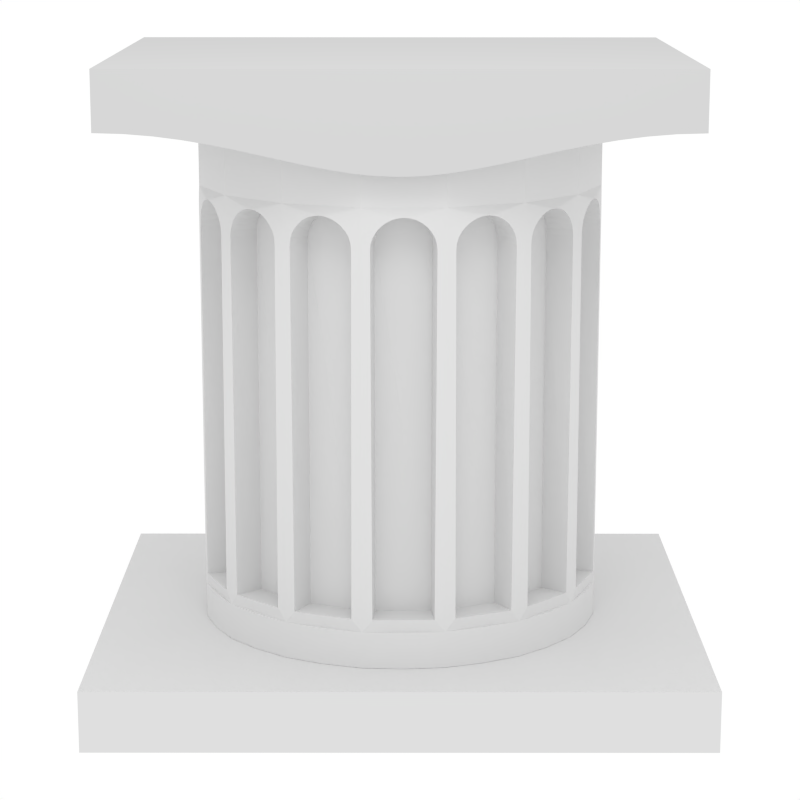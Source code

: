 # Source: column.blend  (saved by Blender 2.76.0; exported with 4.5.12 LTS)
import bpy
from mathutils import Matrix  # noqa: F401  (used for matrix-valued properties, if any)

bpy.ops.wm.read_factory_settings(use_empty=True)
scene = bpy.context.scene
scene.name = 'Scene'

# ---- collections
col_collection_1 = bpy.data.collections.new('Collection 1'); scene.collection.children.link(col_collection_1)

# ---- materials (node trees are filled in below, after node groups)
mat_marble_001 = bpy.data.materials.new('Marble.001')
mat_marble_001.alpha_threshold = 0.0
mat_marble_001.use_transparent_shadow = False
mat_marble_001.diffuse_color = (0.6152, 0.6152, 0.6152, 1.0)
mat_marble_001.roughness = 0.5
mat_marble_001.specular_intensity = 0.0
mat_marble_002 = bpy.data.materials.new('Marble.002')
mat_marble_002.alpha_threshold = 0.0
mat_marble_002.use_transparent_shadow = False
mat_marble_002.diffuse_color = (0.7106, 0.7106, 0.7106, 1.0)
mat_marble_002.roughness = 0.5
mat_marble_002.specular_intensity = 0.0
mat_marble = bpy.data.materials.new('Marble')
mat_marble.alpha_threshold = 0.0
mat_marble.use_transparent_shadow = False
mat_marble.diffuse_color = (0.7106, 0.7106, 0.7106, 1.0)
mat_marble.roughness = 0.5
mat_marble.specular_intensity = 0.0

# ---- material node trees

# ---- world
world_world = bpy.data.worlds.new('World'); scene.world = world_world
world_world.color = (1.0, 1.0, 1.0)
world_world.use_sun_shadow = False
world_world.sun_shadow_jitter_overblur = 0.0
world_world.cycles.sampling_method = 'MANUAL'
world_world.cycles.sample_map_resolution = 256
world_world.light_settings.ao_factor = 0.05357

# ---- cameras
cam_camera = bpy.data.cameras.new('Camera')
cam_camera.clip_end = 100.0
cam_camera.lens = 90.0
cam_camera.sensor_width = 32.0
cam_camera.sensor_height = 18.0
cam_camera.ortho_scale = 4.014
cam_camera.dof.focus_distance = 0.0
cam_camera.dof.aperture_fstop = 128.0

# ---- lights
light_lamp = bpy.data.lights.new('Lamp', 'SPOT')
light_lamp.transmission_factor = 0.0
light_lamp.cutoff_distance = 30.0
light_lamp.energy = 731.0
light_lamp.shadow_buffer_clip_start = 1.001
light_lamp.shadow_soft_size = 2.381
light_lamp.shadow_maximum_resolution = 0.006
light_lamp.use_absolute_resolution = True
light_lamp.spot_blend = 0.6321
light_lamp.spot_size = 1.321
light_lamp.cycles.use_multiple_importance_sampling = False

# ---- meshes
me_mesh = bpy.data.meshes.new('Mesh')
me_mesh.from_pydata([(0.0, 0.0, 0.0), (0.05343, 0.0, 0.001602), (0.106, 0.0, 0.006033), (0.1583, 0.0, 0.01273), (0.2106, 0.0, 0.02111), (0.2635, 0.0, 0.03063), (0.3175, 0.0, 0.04072), (0.373, 0.0, 0.05081), (0.4305, 0.0, 0.06033), (0.4905, 0.0, 0.06872), (0.5534, 0.0, 0.07541), (0.6198, 0.0, 0.07984), (0.69, 0.0, 0.08144), (0.69, -0.3333, 0.2), (0.0, -0.3333, 0.2), (0.69, -0.3333, 0.08144), (0.6198, -0.3333, 0.07984), (0.5534, -0.3333, 0.07541), (0.4905, -0.3333, 0.06872), (0.4305, -0.3333, 0.06033), (0.373, -0.3333, 0.05081), (0.3175, -0.3333, 0.04072), (0.2635, -0.3333, 0.03063), (0.2106, -0.3333, 0.02111), (0.1583, -0.3333, 0.01273), (0.106, -0.3333, 0.006033), (0.05343, -0.3333, 0.001602), (0.0, -0.3333, 0.0), (0.0, 0.0, 0.2), (0.69, 0.0, 0.2)], [], [(3, 24, 25, 2), (11, 16, 17, 10), (2, 25, 26, 1), (5, 22, 23, 4), (10, 17, 18, 9), (9, 18, 19, 8), (28, 14, 13, 29), (0, 28, 29, 12, 11, 10, 9, 8, 7, 6, 5, 4, 3, 2, 1), (6, 21, 22, 5), (0, 27, 14, 28), (7, 20, 21, 6), (27, 26, 25, 24, 23, 22, 21, 20, 19, 18, 17, 16, 15, 13, 14), (4, 23, 24, 3), (29, 13, 15, 12), (12, 15, 16, 11), (8, 19, 20, 7), (1, 26, 27, 0)])
me_mesh.materials.append(mat_marble_001)
me_mesh.use_remesh_preserve_volume = False
me_mesh.use_remesh_preserve_attributes = False
me_mesh.use_mirror_vertex_groups = False
me_mesh.update()
me_cube = bpy.data.meshes.new('Cube')
me_cube.from_pydata([(-1.0, -1.0, -1.0), (-1.0, -1.0, 1.0), (-1.0, 1.0, -1.0), (-1.0, 1.0, 1.0), (1.0, -1.0, -1.0), (1.0, -1.0, 1.0), (1.0, 1.0, -1.0), (1.0, 1.0, 1.0)], [], [(1, 3, 2, 0), (3, 7, 6, 2), (7, 5, 4, 6), (5, 1, 0, 4), (0, 2, 6, 4), (5, 7, 3, 1)])
me_cube.materials.append(mat_marble_002)
me_cube.use_remesh_preserve_volume = False
me_cube.use_remesh_preserve_attributes = False
me_cube.use_mirror_vertex_groups = False
me_cube.update()
me_plane_000 = bpy.data.meshes.new('Plane.000')
me_plane_000.from_pydata([(-0.9251, -1.394, 2.652), (-1.394, -0.9251, 2.652), (-0.9251, -1.394, -0.7483), (-1.394, -0.9251, -0.7483), (-0.9929, -1.345, -0.6435), (-1.345, -0.9929, -0.6435), (-1.351, -0.9843, 2.327), (-1.348, -0.9883, 2.375), (-1.339, -1.0, 2.422), (-1.324, -1.02, 2.464), (-1.304, -1.045, 2.501), (-1.279, -1.075, 2.533), (-1.25, -1.109, 2.557), (-1.217, -1.145, 2.572), (-1.182, -1.182, 2.577), (-1.145, -1.217, 2.572), (-1.109, -1.25, 2.557), (-1.075, -1.279, 2.533), (-1.045, -1.304, 2.501), (-1.02, -1.324, 2.464), (-1.0, -1.339, 2.422), (-0.9883, -1.348, 2.375), (-0.9843, -1.351, 2.327), (-0.9929, -1.345, -0.6435), (-1.345, -0.9929, -0.6435), (-1.351, -0.9843, 2.327), (-1.348, -0.9883, 2.375), (-1.339, -1.0, 2.422), (-1.324, -1.02, 2.464), (-1.304, -1.045, 2.501), (-1.279, -1.075, 2.533), (-1.25, -1.109, 2.557), (-1.217, -1.145, 2.572), (-1.182, -1.182, 2.577), (-1.145, -1.217, 2.572), (-1.109, -1.25, 2.557), (-1.075, -1.279, 2.533), (-1.045, -1.304, 2.501), (-1.02, -1.324, 2.464), (-1.0, -1.339, 2.422), (-0.9883, -1.348, 2.375), (-0.9843, -1.351, 2.327), (-0.8383, -1.151, -0.6447), (-1.151, -0.8383, -0.6447), (-1.151, -0.8351, 2.327), (-1.148, -0.8385, 2.375), (-1.14, -0.8486, 2.422), (-1.128, -0.8649, 2.466), (-1.11, -0.8867, 2.503), (-1.088, -0.9128, 2.535), (-1.063, -0.9422, 2.558), (-1.035, -0.9735, 2.572), (-1.005, -1.005, 2.577), (-0.9735, -1.035, 2.572), (-0.9422, -1.063, 2.558), (-0.9128, -1.088, 2.535), (-0.8867, -1.11, 2.503), (-0.8649, -1.128, 2.466), (-0.8486, -1.14, 2.422), (-0.8385, -1.148, 2.375), (-0.8351, -1.151, 2.327), (-0.9251, -1.394, -1.048), (-1.394, -0.9251, -1.048), (-1.394, -0.9251, 3.452), (-1.651, -0.3111, 2.652), (-1.651, -0.3111, -0.7483), (-1.439, -0.8547, -0.6435), (-1.634, -0.3942, -0.6435), (-1.636, -0.3836, 2.327), (-1.635, -0.3885, 2.375), (-1.632, -0.4032, 2.422), (-1.626, -0.4274, 2.464), (-1.617, -0.4591, 2.501), (-1.606, -0.4969, 2.533), (-1.591, -0.5397, 2.557), (-1.574, -0.5857, 2.572), (-1.555, -0.633, 2.577), (-1.534, -0.6795, 2.572), (-1.512, -0.7235, 2.557), (-1.491, -0.7631, 2.533), (-1.472, -0.7974, 2.501), (-1.456, -0.8257, 2.464), (-1.444, -0.8468, 2.422), (-1.436, -0.8596, 2.375), (-1.433, -0.8639, 2.327), (-1.439, -0.8547, -0.6435), (-1.634, -0.3942, -0.6435), (-1.636, -0.3836, 2.327), (-1.635, -0.3885, 2.375), (-1.632, -0.4032, 2.422), (-1.626, -0.4274, 2.464), (-1.617, -0.4591, 2.501), (-1.606, -0.4969, 2.533), (-1.591, -0.5397, 2.557), (-1.574, -0.5857, 2.572), (-1.555, -0.633, 2.577), (-1.534, -0.6795, 2.572), (-1.512, -0.7235, 2.557), (-1.491, -0.7631, 2.533), (-1.472, -0.7974, 2.501), (-1.456, -0.8257, 2.464), (-1.444, -0.8468, 2.422), (-1.436, -0.8596, 2.375), (-1.433, -0.8639, 2.327), (-1.225, -0.7308, -0.6447), (-1.395, -0.3305, -0.6447), (-1.393, -0.3279, 2.327), (-1.392, -0.3319, 2.375), (-1.389, -0.3439, 2.422), (-1.384, -0.3632, 2.466), (-1.377, -0.3891, 2.503), (-1.368, -0.4206, 2.535), (-1.356, -0.4563, 2.558), (-1.341, -0.4948, 2.572), (-1.325, -0.5345, 2.577), (-1.307, -0.5738, 2.572), (-1.289, -0.6112, 2.558), (-1.271, -0.6453, 2.535), (-1.255, -0.6749, 2.503), (-1.241, -0.699, 2.466), (-1.23, -0.7168, 2.422), (-1.224, -0.7277, 2.375), (-1.221, -0.7313, 2.327), (-1.651, -0.3111, -1.048), (-1.651, -0.3111, 3.452), (-1.643, 0.3525, 2.652), (-1.643, 0.3525, -0.7483), (-1.662, -0.2272, -0.6435), (-1.657, 0.2689, -0.6435), (-1.656, 0.2797, 2.327), (-1.657, 0.2747, 2.375), (-1.659, 0.2597, 2.422), (-1.662, 0.2351, 2.464), (-1.665, 0.2024, 2.501), (-1.668, 0.1632, 2.533), (-1.67, 0.1187, 2.557), (-1.672, 0.07039, 2.572), (-1.673, 0.02041, 2.577), (-1.672, -0.02948, 2.572), (-1.672, -0.07753, 2.557), (-1.67, -0.1218, 2.533), (-1.668, -0.1608, 2.501), (-1.666, -0.1934, 2.464), (-1.663, -0.218, 2.422), (-1.662, -0.233, 2.375), (-1.661, -0.238, 2.327), (-1.662, -0.2272, -0.6435), (-1.657, 0.2689, -0.6435), (-1.656, 0.2797, 2.327), (-1.657, 0.2747, 2.375), (-1.659, 0.2597, 2.422), (-1.662, 0.2351, 2.464), (-1.665, 0.2024, 2.501), (-1.668, 0.1632, 2.533), (-1.67, 0.1187, 2.557), (-1.672, 0.07039, 2.572), (-1.673, 0.02041, 2.577), (-1.672, -0.02948, 2.572), (-1.672, -0.07753, 2.557), (-1.67, -0.1218, 2.533), (-1.668, -0.1608, 2.501), (-1.666, -0.1934, 2.464), (-1.663, -0.218, 2.422), (-1.662, -0.233, 2.375), (-1.661, -0.238, 2.327), (-1.416, -0.2071, -0.6447), (-1.411, 0.2415, -0.6447), (-1.408, 0.2432, 2.327), (-1.409, 0.2391, 2.375), (-1.411, 0.2269, 2.422), (-1.413, 0.207, 2.466), (-1.416, 0.18, 2.503), (-1.419, 0.1467, 2.535), (-1.421, 0.1079, 2.558), (-1.422, 0.06465, 2.572), (-1.423, 0.01885, 2.577), (-1.423, -0.02721, 2.572), (-1.422, -0.07116, 2.558), (-1.421, -0.1109, 2.535), (-1.419, -0.1449, 2.503), (-1.417, -0.1723, 2.466), (-1.415, -0.1925, 2.422), (-1.413, -0.2048, 2.375), (-1.413, -0.209, 2.327), (-1.643, 0.3525, -1.048), (-1.643, 0.3525, 3.452), (-1.37, 0.9591, 2.652), (-1.37, 0.9591, -0.7483), (-1.624, 0.4351, -0.6435), (-1.417, 0.89, -0.6435), (-1.411, 0.899, 2.327), (-1.414, 0.8948, 2.375), (-1.422, 0.8822, 2.422), (-1.435, 0.8614, 2.464), (-1.452, 0.8335, 2.501), (-1.471, 0.7996, 2.533), (-1.493, 0.7604, 2.557), (-1.515, 0.717, 2.572), (-1.537, 0.6711, 2.577), (-1.558, 0.6244, 2.572), (-1.577, 0.5789, 2.557), (-1.592, 0.5367, 2.533), (-1.605, 0.4993, 2.501), (-1.615, 0.4679, 2.464), (-1.621, 0.444, 2.422), (-1.625, 0.4294, 2.375), (-1.627, 0.4245, 2.327), (-1.624, 0.4351, -0.6435), (-1.417, 0.89, -0.6435), (-1.411, 0.899, 2.327), (-1.414, 0.8948, 2.375), (-1.422, 0.8822, 2.422), (-1.435, 0.8614, 2.464), (-1.452, 0.8335, 2.501), (-1.471, 0.7996, 2.533), (-1.493, 0.7604, 2.557), (-1.515, 0.717, 2.572), (-1.537, 0.6711, 2.577), (-1.558, 0.6244, 2.572), (-1.577, 0.5789, 2.557), (-1.592, 0.5367, 2.533), (-1.605, 0.4993, 2.501), (-1.615, 0.4679, 2.464), (-1.621, 0.444, 2.422), (-1.625, 0.4294, 2.375), (-1.627, 0.4245, 2.327), (-1.386, 0.364, -0.6447), (-1.206, 0.7611, -0.6447), (-1.202, 0.7616, 2.327), (-1.205, 0.758, 2.375), (-1.212, 0.7472, 2.422), (-1.222, 0.7296, 2.466), (-1.237, 0.7058, 2.503), (-1.254, 0.6765, 2.535), (-1.272, 0.6427, 2.558), (-1.291, 0.6056, 2.572), (-1.31, 0.5667, 2.577), (-1.328, 0.5273, 2.572), (-1.343, 0.4891, 2.558), (-1.356, 0.4536, 2.535), (-1.367, 0.4223, 2.503), (-1.375, 0.3965, 2.466), (-1.38, 0.3772, 2.422), (-1.384, 0.3654, 2.375), (-1.385, 0.3613, 2.327), (-1.37, 0.9591, -1.048), (-1.37, 0.9591, 3.452), (-0.8904, 1.417, 2.652), (-0.8904, 1.417, -0.7483), (-1.319, 1.026, -0.6435), (-0.9596, 1.37, -0.6435), (-0.9508, 1.376, 2.327), (-0.9549, 1.373, 2.375), (-0.967, 1.364, 2.422), (-0.9867, 1.35, 2.464), (-1.012, 1.33, 2.501), (-1.043, 1.305, 2.533), (-1.077, 1.277, 2.557), (-1.114, 1.245, 2.572), (-1.152, 1.211, 2.577), (-1.188, 1.175, 2.572), (-1.222, 1.14, 2.557), (-1.252, 1.106, 2.533), (-1.277, 1.077, 2.501), (-1.298, 1.052, 2.464), (-1.313, 1.033, 2.422), (-1.323, 1.021, 2.375), (-1.326, 1.017, 2.327), (-1.319, 1.026, -0.6435), (-0.9596, 1.37, -0.6435), (-0.9508, 1.376, 2.327), (-0.9549, 1.373, 2.375), (-0.967, 1.364, 2.422), (-0.9867, 1.35, 2.464), (-1.012, 1.33, 2.501), (-1.043, 1.305, 2.533), (-1.077, 1.277, 2.557), (-1.114, 1.245, 2.572), (-1.152, 1.211, 2.577), (-1.188, 1.175, 2.572), (-1.222, 1.14, 2.557), (-1.252, 1.106, 2.533), (-1.277, 1.077, 2.501), (-1.298, 1.052, 2.464), (-1.313, 1.033, 2.422), (-1.323, 1.021, 2.375), (-1.326, 1.017, 2.327), (-1.129, 0.8666, -0.6447), (-0.8094, 1.173, -0.6447), (-0.8062, 1.172, 2.327), (-0.8097, 1.169, 2.375), (-0.82, 1.162, 2.422), (-0.8366, 1.15, 2.466), (-0.8587, 1.132, 2.503), (-0.8853, 1.111, 2.535), (-0.915, 1.086, 2.558), (-0.9469, 1.059, 2.572), (-0.9793, 1.03, 2.577), (-1.011, 0.9993, 2.572), (-1.039, 0.9688, 2.558), (-1.065, 0.9399, 2.535), (-1.087, 0.9142, 2.503), (-1.105, 0.8928, 2.466), (-1.118, 0.8767, 2.422), (-1.126, 0.8668, 2.375), (-1.129, 0.8634, 2.327), (-0.8904, 1.417, -1.048), (-0.8904, 1.417, 3.452), (-0.2695, 1.657, 2.652), (-0.2695, 1.657, -0.7483), (-0.8189, 1.46, -0.6435), (-0.3531, 1.643, -0.6435), (-0.3423, 1.645, 2.327), (-0.3473, 1.644, 2.375), (-0.3622, 1.641, 2.422), (-0.3865, 1.636, 2.464), (-0.4185, 1.628, 2.501), (-0.4567, 1.618, 2.533), (-0.4999, 1.605, 2.557), (-0.5465, 1.589, 2.572), (-0.5944, 1.571, 2.577), (-0.6415, 1.551, 2.572), (-0.686, 1.53, 2.557), (-0.7262, 1.511, 2.533), (-0.761, 1.493, 2.501), (-0.7895, 1.477, 2.464), (-0.811, 1.465, 2.422), (-0.8239, 1.457, 2.375), (-0.8282, 1.455, 2.327), (-0.8189, 1.46, -0.6435), (-0.3531, 1.643, -0.6435), (-0.3423, 1.645, 2.327), (-0.3473, 1.644, 2.375), (-0.3622, 1.641, 2.422), (-0.3865, 1.636, 2.464), (-0.4185, 1.628, 2.501), (-0.4567, 1.618, 2.533), (-0.4999, 1.605, 2.557), (-0.5465, 1.589, 2.572), (-0.5944, 1.571, 2.577), (-0.6415, 1.551, 2.572), (-0.686, 1.53, 2.557), (-0.7262, 1.511, 2.533), (-0.761, 1.493, 2.501), (-0.7895, 1.477, 2.464), (-0.811, 1.465, 2.422), (-0.8239, 1.457, 2.375), (-0.8282, 1.455, 2.327), (-0.7, 1.243, -0.6447), (-0.2968, 1.402, -0.6447), (-0.2943, 1.4, 2.327), (-0.2983, 1.399, 2.375), (-0.3103, 1.397, 2.422), (-0.3298, 1.392, 2.466), (-0.3558, 1.386, 2.503), (-0.3875, 1.378, 2.535), (-0.4234, 1.367, 2.558), (-0.4621, 1.353, 2.572), (-0.5021, 1.338, 2.577), (-0.5417, 1.322, 2.572), (-0.5794, 1.304, 2.558), (-0.6138, 1.287, 2.535), (-0.6437, 1.272, 2.503), (-0.668, 1.258, 2.466), (-0.686, 1.248, 2.422), (-0.697, 1.242, 2.375), (-0.7007, 1.24, 2.327), (-0.2695, 1.657, -1.048), (-0.2695, 1.657, 3.452), (0.3937, 1.634, 2.652), (0.3937, 1.634, -0.7483), (-0.1855, 1.666, -0.6435), (0.3105, 1.651, -0.6435), (0.3213, 1.649, 2.327), (0.3163, 1.65, 2.375), (0.3014, 1.652, 2.422), (0.2768, 1.656, 2.464), (0.2441, 1.661, 2.501), (0.2049, 1.665, 2.533), (0.1602, 1.668, 2.557), (0.1115, 1.671, 2.572), (0.06129, 1.672, 2.577), (0.01134, 1.673, 2.572), (-0.03659, 1.672, 2.557), (-0.08057, 1.672, 2.533), (-0.1193, 1.67, 2.501), (-0.1517, 1.669, 2.464), (-0.1763, 1.667, 2.422), (-0.1913, 1.666, 2.375), (-0.1963, 1.666, 2.327), (-0.1855, 1.666, -0.6435), (0.3105, 1.651, -0.6435), (0.3213, 1.649, 2.327), (0.3163, 1.65, 2.375), (0.3014, 1.652, 2.422), (0.2768, 1.656, 2.464), (0.2441, 1.661, 2.501), (0.2049, 1.665, 2.533), (0.1602, 1.668, 2.557), (0.1115, 1.671, 2.572), (0.06129, 1.672, 2.577), (0.01134, 1.673, 2.572), (-0.03659, 1.672, 2.557), (-0.08057, 1.672, 2.533), (-0.1193, 1.67, 2.501), (-0.1517, 1.669, 2.464), (-0.1763, 1.667, 2.422), (-0.1913, 1.666, 2.375), (-0.1963, 1.666, 2.327), (-0.1723, 1.419, -0.6447), (0.2755, 1.406, -0.6447), (0.2771, 1.403, 2.327), (0.2731, 1.404, 2.375), (0.261, 1.406, 2.422), (0.2413, 1.409, 2.466), (0.2146, 1.412, 2.503), (0.1818, 1.416, 2.535), (0.1437, 1.419, 2.558), (0.1015, 1.421, 2.572), (0.05637, 1.422, 2.577), (0.01048, 1.423, 2.572), (-0.0338, 1.422, 2.558), (-0.07423, 1.422, 2.535), (-0.109, 1.421, 2.503), (-0.137, 1.419, 2.466), (-0.1575, 1.418, 2.422), (-0.1701, 1.417, 2.375), (-0.1743, 1.416, 2.327), (0.3937, 1.634, -1.048), (0.3937, 1.634, 3.452), (0.9925, 1.345, 2.652), (0.9925, 1.345, -0.7483), (0.4755, 1.612, -0.6435), (0.9247, 1.394, -0.6435), (0.9335, 1.388, 2.327), (0.9294, 1.391, 2.375), (0.9171, 1.399, 2.422), (0.8966, 1.413, 2.464), (0.8691, 1.43, 2.501), (0.8356, 1.45, 2.533), (0.7969, 1.473, 2.557), (0.754, 1.496, 2.572), (0.7087, 1.519, 2.577), (0.6627, 1.541, 2.572), (0.6177, 1.561, 2.557), (0.576, 1.578, 2.533), (0.5391, 1.591, 2.501), (0.508, 1.602, 2.464), (0.4843, 1.61, 2.422), (0.4699, 1.614, 2.375), (0.465, 1.615, 2.327), (0.4755, 1.612, -0.6435), (0.9247, 1.394, -0.6435), (0.9335, 1.388, 2.327), (0.9294, 1.391, 2.375), (0.9171, 1.399, 2.422), (0.8966, 1.413, 2.464), (0.8691, 1.43, 2.501), (0.8356, 1.45, 2.533), (0.7969, 1.473, 2.557), (0.754, 1.496, 2.572), (0.7087, 1.519, 2.577), (0.6627, 1.541, 2.572), (0.6177, 1.561, 2.557), (0.576, 1.578, 2.533), (0.5391, 1.591, 2.501), (0.508, 1.602, 2.464), (0.4843, 1.61, 2.422), (0.4699, 1.614, 2.375), (0.465, 1.615, 2.327), (0.3974, 1.377, -0.6447), (0.7909, 1.186, -0.6447), (0.7913, 1.182, 2.327), (0.7878, 1.185, 2.375), (0.7772, 1.192, 2.422), (0.7599, 1.203, 2.466), (0.7364, 1.218, 2.503), (0.7073, 1.236, 2.535), (0.6739, 1.255, 2.558), (0.6372, 1.275, 2.572), (0.5986, 1.295, 2.577), (0.5596, 1.314, 2.572), (0.5216, 1.33, 2.558), (0.4864, 1.344, 2.535), (0.4553, 1.356, 2.503), (0.4296, 1.365, 2.466), (0.4104, 1.371, 2.422), (0.3986, 1.374, 2.375), (0.3946, 1.375, 2.327), (0.9925, 1.345, -1.048), (0.9925, 1.345, 3.452), (1.439, 0.8551, 2.652), (1.439, 0.8551, -0.7483), (1.058, 1.293, -0.6435), (1.393, 0.9256, -0.6435), (1.4, 0.9166, 2.327), (1.397, 0.9208, 2.375), (1.388, 0.9331, 2.422), (1.374, 0.9532, 2.464), (1.355, 0.9794, 2.501), (1.331, 1.01, 2.533), (1.303, 1.045, 2.557), (1.272, 1.083, 2.572), (1.239, 1.121, 2.577), (1.204, 1.159, 2.572), (1.17, 1.193, 2.557), (1.137, 1.224, 2.533), (1.108, 1.25, 2.501), (1.084, 1.271, 2.464), (1.065, 1.287, 2.422), (1.053, 1.297, 2.375), (1.05, 1.3, 2.327), (1.058, 1.293, -0.6435), (1.393, 0.9256, -0.6435), (1.4, 0.9166, 2.327), (1.397, 0.9208, 2.375), (1.388, 0.9331, 2.422), (1.374, 0.9532, 2.464), (1.355, 0.9794, 2.501), (1.331, 1.01, 2.533), (1.303, 1.045, 2.557), (1.272, 1.083, 2.572), (1.239, 1.121, 2.577), (1.204, 1.159, 2.572), (1.17, 1.193, 2.557), (1.137, 1.224, 2.533), (1.108, 1.25, 2.501), (1.084, 1.271, 2.464), (1.065, 1.287, 2.422), (1.053, 1.297, 2.375), (1.05, 1.3, 2.327), (0.8945, 1.107, -0.6447), (1.193, 0.78, -0.6447), (1.192, 0.7768, 2.327), (1.19, 0.7803, 2.375), (1.183, 0.7909, 2.422), (1.171, 0.8078, 2.466), (1.154, 0.8303, 2.503), (1.134, 0.8573, 2.535), (1.109, 0.8876, 2.558), (1.082, 0.9198, 2.572), (1.054, 0.9528, 2.577), (1.024, 0.9851, 2.572), (0.9949, 1.015, 2.558), (0.9666, 1.041, 2.535), (0.9413, 1.064, 2.503), (0.9202, 1.082, 2.466), (0.9044, 1.095, 2.422), (0.8946, 1.104, 2.375), (0.8912, 1.106, 2.327), (1.439, 0.8551, -1.048), (1.439, 0.8551, 3.452), (1.662, 0.2278, 2.652), (1.662, 0.2278, -0.7483), (1.481, 0.7827, -0.6435), (1.651, 0.3116, -0.6435), (1.653, 0.3009, 2.327), (1.652, 0.3059, 2.375), (1.649, 0.3208, 2.422), (1.645, 0.3453, 2.464), (1.638, 0.3775, 2.501), (1.629, 0.4161, 2.533), (1.617, 0.4597, 2.557), (1.602, 0.5069, 2.572), (1.586, 0.5553, 2.577), (1.567, 0.603, 2.572), (1.548, 0.6481, 2.557), (1.529, 0.6888, 2.533), (1.512, 0.724, 2.501), (1.497, 0.753, 2.464), (1.485, 0.7746, 2.422), (1.478, 0.7877, 2.375), (1.475, 0.7921, 2.327), (1.481, 0.7827, -0.6435), (1.651, 0.3116, -0.6435), (1.653, 0.3009, 2.327), (1.652, 0.3059, 2.375), (1.649, 0.3208, 2.422), (1.645, 0.3453, 2.464), (1.638, 0.3775, 2.501), (1.629, 0.4161, 2.533), (1.617, 0.4597, 2.557), (1.602, 0.5069, 2.572), (1.586, 0.5553, 2.577), (1.567, 0.603, 2.572), (1.548, 0.6481, 2.557), (1.529, 0.6888, 2.533), (1.512, 0.724, 2.501), (1.497, 0.753, 2.464), (1.485, 0.7746, 2.422), (1.478, 0.7877, 2.375), (1.475, 0.7921, 2.327), (1.261, 0.669, -0.6447), (1.408, 0.263, -0.6447), (1.406, 0.2605, 2.327), (1.405, 0.2646, 2.375), (1.403, 0.2766, 2.422), (1.399, 0.2962, 2.466), (1.394, 0.3224, 2.503), (1.386, 0.3541, 2.535), (1.377, 0.3902, 2.558), (1.365, 0.4291, 2.572), (1.351, 0.4694, 2.577), (1.335, 0.5093, 2.572), (1.319, 0.5473, 2.558), (1.303, 0.5821, 2.535), (1.288, 0.6122, 2.503), (1.275, 0.6368, 2.466), (1.266, 0.6549, 2.422), (1.26, 0.666, 2.375), (1.257, 0.6698, 2.327), (1.662, 0.2278, -1.048), (1.662, 0.2278, 3.452), (1.624, -0.4345, 2.652), (1.624, -0.4345, -0.7483), (1.669, 0.1439, -0.6435), (1.643, -0.3519, -0.6435), (1.641, -0.3627, 2.327), (1.642, -0.3577, 2.375), (1.645, -0.3428, 2.422), (1.65, -0.3184, 2.464), (1.655, -0.2858, 2.501), (1.66, -0.2466, 2.533), (1.665, -0.2018, 2.557), (1.669, -0.1529, 2.572), (1.671, -0.1024, 2.577), (1.672, -0.0522, 2.572), (1.673, -0.004239, 2.557), (1.672, 0.03962, 2.533), (1.672, 0.07814, 2.501), (1.671, 0.1103, 2.464), (1.67, 0.1348, 2.422), (1.669, 0.1497, 2.375), (1.669, 0.1547, 2.327), (1.669, 0.1439, -0.6435), (1.643, -0.3519, -0.6435), (1.641, -0.3627, 2.327), (1.642, -0.3577, 2.375), (1.645, -0.3428, 2.422), (1.65, -0.3184, 2.464), (1.655, -0.2858, 2.501), (1.66, -0.2466, 2.533), (1.665, -0.2018, 2.557), (1.669, -0.1529, 2.572), (1.671, -0.1024, 2.577), (1.672, -0.0522, 2.572), (1.673, -0.004239, 2.557), (1.672, 0.03962, 2.533), (1.672, 0.07814, 2.501), (1.671, 0.1103, 2.464), (1.67, 0.1348, 2.422), (1.669, 0.1497, 2.375), (1.669, 0.1547, 2.327), (1.422, 0.137, -0.6447), (1.399, -0.3093, -0.6447), (1.396, -0.3108, 2.327), (1.397, -0.3068, 2.375), (1.4, -0.2948, 2.422), (1.403, -0.2752, 2.466), (1.408, -0.2488, 2.503), (1.412, -0.2164, 2.535), (1.416, -0.1789, 2.558), (1.419, -0.1375, 2.572), (1.421, -0.09338, 2.577), (1.422, -0.04807, 2.572), (1.423, -0.003873, 2.558), (1.422, 0.03691, 2.535), (1.422, 0.07235, 2.503), (1.421, 0.101, 2.466), (1.42, 0.122, 2.422), (1.419, 0.1347, 2.375), (1.419, 0.139, 2.327), (1.624, -0.4345, -1.048), (1.624, -0.4345, 3.452), (1.32, -1.025, 2.652), (1.32, -1.025, -0.7483), (1.6, -0.5155, -0.6435), (1.37, -0.9587, -0.6435), (1.364, -0.9674, 2.327), (1.367, -0.9633, 2.375), (1.376, -0.9512, 2.422), (1.39, -0.9311, 2.464), (1.408, -0.9041, 2.501), (1.429, -0.8712, 2.533), (1.452, -0.8329, 2.557), (1.476, -0.7906, 2.572), (1.501, -0.7458, 2.577), (1.524, -0.7004, 2.572), (1.544, -0.656, 2.557), (1.562, -0.6149, 2.533), (1.577, -0.5784, 2.501), (1.588, -0.5477, 2.464), (1.597, -0.5243, 2.422), (1.601, -0.51, 2.375), (1.603, -0.5052, 2.327), (1.6, -0.5155, -0.6435), (1.37, -0.9587, -0.6435), (1.364, -0.9674, 2.327), (1.367, -0.9633, 2.375), (1.376, -0.9512, 2.422), (1.39, -0.9311, 2.464), (1.408, -0.9041, 2.501), (1.429, -0.8712, 2.533), (1.452, -0.8329, 2.557), (1.476, -0.7906, 2.572), (1.501, -0.7458, 2.577), (1.524, -0.7004, 2.572), (1.544, -0.656, 2.557), (1.562, -0.6149, 2.533), (1.577, -0.5784, 2.501), (1.588, -0.5477, 2.464), (1.597, -0.5243, 2.422), (1.601, -0.51, 2.375), (1.603, -0.5052, 2.327), (1.367, -0.4305, -0.6447), (1.165, -0.8201, -0.6447), (1.162, -0.8205, 2.327), (1.164, -0.817, 2.375), (1.172, -0.8066, 2.422), (1.184, -0.7897, 2.466), (1.199, -0.7665, 2.503), (1.217, -0.7379, 2.535), (1.237, -0.7048, 2.558), (1.258, -0.6684, 2.572), (1.279, -0.6302, 2.577), (1.298, -0.5915, 2.572), (1.316, -0.5539, 2.558), (1.331, -0.5189, 2.535), (1.344, -0.488, 2.503), (1.353, -0.4625, 2.466), (1.36, -0.4435, 2.422), (1.364, -0.4317, 2.375), (1.365, -0.4278, 2.327), (1.32, -1.025, -1.048), (1.32, -1.025, 3.452), (0.8194, -1.46, 2.652), (0.8194, -1.46, -0.7483), (1.266, -1.09, -0.6435), (0.8909, -1.416, -0.6435), (0.8818, -1.422, 2.327), (0.886, -1.42, 2.375), (0.8986, -1.411, 2.422), (0.9191, -1.398, 2.464), (0.9458, -1.379, 2.501), (0.9775, -1.356, 2.533), (1.013, -1.329, 2.557), (1.051, -1.299, 2.572), (1.09, -1.266, 2.577), (1.128, -1.233, 2.572), (1.164, -1.199, 2.557), (1.195, -1.168, 2.533), (1.222, -1.139, 2.501), (1.244, -1.115, 2.464), (1.26, -1.097, 2.422), (1.27, -1.085, 2.375), (1.273, -1.081, 2.327), (1.266, -1.09, -0.6435), (0.8909, -1.416, -0.6435), (0.8818, -1.422, 2.327), (0.886, -1.42, 2.375), (0.8986, -1.411, 2.422), (0.9191, -1.398, 2.464), (0.9458, -1.379, 2.501), (0.9775, -1.356, 2.533), (1.013, -1.329, 2.557), (1.051, -1.299, 2.572), (1.09, -1.266, 2.577), (1.128, -1.233, 2.572), (1.164, -1.199, 2.557), (1.195, -1.168, 2.533), (1.222, -1.139, 2.501), (1.244, -1.115, 2.464), (1.26, -1.097, 2.422), (1.27, -1.085, 2.375), (1.273, -1.081, 2.327), (1.084, -0.9219, -0.6447), (0.7499, -1.213, -0.6447), (0.7468, -1.212, 2.327), (0.7504, -1.209, 2.375), (0.7611, -1.203, 2.422), (0.7784, -1.191, 2.466), (0.8014, -1.175, 2.503), (0.8289, -1.155, 2.535), (0.8596, -1.132, 2.558), (0.8924, -1.105, 2.572), (0.9259, -1.077, 2.577), (0.9587, -1.049, 2.572), (0.9896, -1.02, 2.558), (1.017, -0.9927, 2.535), (1.04, -0.968, 2.503), (1.059, -0.9472, 2.466), (1.072, -0.9316, 2.422), (1.081, -0.9219, 2.375), (1.083, -0.9187, 2.327), (0.8194, -1.46, -1.048), (0.8194, -1.46, 3.452), (0.1861, -1.666, 2.652), (0.1861, -1.666, -0.7483), (0.746, -1.5, -0.6435), (0.27, -1.657, -0.6435), (0.2592, -1.659, 2.327), (0.2642, -1.658, 2.375), (0.2792, -1.656, 2.422), (0.3038, -1.652, 2.464), (0.3363, -1.646, 2.501), (0.3751, -1.638, 2.533), (0.4191, -1.628, 2.557), (0.4667, -1.615, 2.572), (0.5157, -1.599, 2.577), (0.564, -1.582, 2.572), (0.6097, -1.564, 2.557), (0.651, -1.547, 2.533), (0.6866, -1.53, 2.501), (0.7159, -1.516, 2.464), (0.7379, -1.505, 2.422), (0.7511, -1.498, 2.375), (0.7556, -1.495, 2.327), (0.746, -1.5, -0.6435), (0.27, -1.657, -0.6435), (0.2592, -1.659, 2.327), (0.2642, -1.658, 2.375), (0.2792, -1.656, 2.422), (0.3038, -1.652, 2.464), (0.3363, -1.646, 2.501), (0.3751, -1.638, 2.533), (0.4191, -1.628, 2.557), (0.4667, -1.615, 2.572), (0.5157, -1.599, 2.577), (0.564, -1.582, 2.572), (0.6097, -1.564, 2.557), (0.651, -1.547, 2.533), (0.6866, -1.53, 2.501), (0.7159, -1.516, 2.464), (0.7379, -1.505, 2.422), (0.7511, -1.498, 2.375), (0.7556, -1.495, 2.327), (0.6377, -1.278, -0.6447), (0.2288, -1.413, -0.6447), (0.2264, -1.411, 2.327), (0.2305, -1.41, 2.375), (0.2427, -1.409, 2.422), (0.2624, -1.405, 2.466), (0.2887, -1.401, 2.503), (0.3207, -1.394, 2.535), (0.3569, -1.386, 2.558), (0.396, -1.375, 2.572), (0.4365, -1.362, 2.577), (0.4767, -1.348, 2.572), (0.515, -1.333, 2.558), (0.55, -1.318, 2.535), (0.5804, -1.304, 2.503), (0.6052, -1.292, 2.466), (0.6235, -1.282, 2.422), (0.6347, -1.277, 2.375), (0.6385, -1.275, 2.327), (0.1861, -1.666, -1.048), (0.1861, -1.666, 3.452), (-0.4749, -1.612, 2.652), (-0.4749, -1.612, -0.7483), (0.1026, -1.671, -0.6435), (-0.3931, -1.634, -0.6435), (-0.4037, -1.632, 2.327), (-0.3988, -1.633, 2.375), (-0.3841, -1.636, 2.422), (-0.3597, -1.642, 2.464), (-0.3274, -1.648, 2.501), (-0.2883, -1.654, 2.533), (-0.2435, -1.661, 2.557), (-0.1945, -1.666, 2.572), (-0.1437, -1.669, 2.577), (-0.09321, -1.671, 2.572), (-0.04508, -1.672, 2.557), (-0.001213, -1.673, 2.533), (0.0372, -1.672, 2.501), (0.06922, -1.672, 2.464), (0.09349, -1.671, 2.422), (0.1083, -1.671, 2.375), (0.1133, -1.671, 2.327), (0.1026, -1.671, -0.6435), (-0.3931, -1.634, -0.6435), (-0.4037, -1.632, 2.327), (-0.3988, -1.633, 2.375), (-0.3841, -1.636, 2.422), (-0.3597, -1.642, 2.464), (-0.3274, -1.648, 2.501), (-0.2883, -1.654, 2.533), (-0.2435, -1.661, 2.557), (-0.1945, -1.666, 2.572), (-0.1437, -1.669, 2.577), (-0.09321, -1.671, 2.572), (-0.04508, -1.672, 2.557), (-0.001213, -1.673, 2.533), (0.0372, -1.672, 2.501), (0.06922, -1.672, 2.464), (0.09349, -1.671, 2.422), (0.1083, -1.671, 2.375), (0.1133, -1.671, 2.327), (0.1009, -1.423, -0.6447), (-0.3429, -1.392, -0.6447), (-0.3444, -1.389, 2.327), (-0.3403, -1.39, 2.375), (-0.3284, -1.393, 2.422), (-0.309, -1.397, 2.466), (-0.2827, -1.402, 2.503), (-0.2506, -1.407, 2.535), (-0.2135, -1.412, 2.558), (-0.1728, -1.417, 2.572), (-0.1296, -1.42, 2.577), (-0.08522, -1.421, 2.572), (-0.04151, -1.422, 2.558), (-0.0007432, -1.423, 2.535), (0.03501, -1.422, 2.503), (0.06415, -1.422, 2.466), (0.08558, -1.421, 2.422), (0.09865, -1.421, 2.375), (0.103, -1.421, 2.327), (-0.4749, -1.612, -1.048), (-0.475, -1.612, 3.452), (-1.057, -1.293, 2.652), (-1.057, -1.293, -0.7483), (-0.5551, -1.586, -0.6435), (-0.992, -1.345, -0.6435), (-1.001, -1.339, 2.327), (-0.9966, -1.342, 2.375), (-0.9847, -1.351, 2.422), (-0.965, -1.366, 2.464), (-0.9386, -1.385, 2.501), (-0.9062, -1.406, 2.533), (-0.8685, -1.43, 2.557), (-0.8267, -1.456, 2.572), (-0.7825, -1.481, 2.577), (-0.7376, -1.505, 2.572), (-0.6939, -1.527, 2.557), (-0.6532, -1.546, 2.533), (-0.6172, -1.561, 2.501), (-0.5868, -1.574, 2.464), (-0.5637, -1.582, 2.422), (-0.5496, -1.588, 2.375), (-0.5449, -1.589, 2.327), (-0.5551, -1.586, -0.6435), (-0.992, -1.345, -0.6435), (-1.001, -1.339, 2.327), (-0.9966, -1.342, 2.375), (-0.9847, -1.351, 2.422), (-0.965, -1.366, 2.464), (-0.9386, -1.385, 2.501), (-0.9062, -1.406, 2.533), (-0.8685, -1.43, 2.557), (-0.8267, -1.456, 2.572), (-0.7825, -1.481, 2.577), (-0.7376, -1.505, 2.572), (-0.6939, -1.527, 2.557), (-0.6532, -1.546, 2.533), (-0.6172, -1.561, 2.501), (-0.5868, -1.574, 2.464), (-0.5637, -1.582, 2.422), (-0.5496, -1.588, 2.375), (-0.5449, -1.589, 2.327), (-0.4635, -1.356, -0.6447), (-0.8488, -1.143, -0.6447), (-0.8491, -1.14, 2.327), (-0.8456, -1.143, 2.375), (-0.8355, -1.15, 2.422), (-0.8189, -1.163, 2.466), (-0.7962, -1.179, 2.503), (-0.7681, -1.198, 2.535), (-0.7354, -1.219, 2.558), (-0.6994, -1.241, 2.572), (-0.6615, -1.262, 2.577), (-0.6232, -1.283, 2.572), (-0.586, -1.301, 2.558), (-0.5513, -1.317, 2.535), (-0.5206, -1.331, 2.503), (-0.4953, -1.341, 2.466), (-0.4763, -1.348, 2.422), (-0.4646, -1.353, 2.375), (-0.4607, -1.354, 2.327), (-1.057, -1.293, -1.048), (-1.173, -1.167, -0.7484), (-1.17, -1.167, -1.048), (-1.394, -0.9251, -0.8983), (-0.9252, -1.394, -0.8983), (-1.548, -0.6262, -0.7484), (-1.547, -0.6282, -1.048), (-1.651, -0.3111, -0.8983), (-1.674, 0.02309, -0.7484), (-1.674, 0.02108, -1.048), (-1.643, 0.3525, -0.8983), (-1.53, 0.6683, -0.7484), (-1.531, 0.6664, -1.048), (-1.37, 0.959, -0.8983), (-1.147, 1.208, -0.7484), (-1.148, 1.207, -1.048), (-0.8904, 1.417, -0.8983), (-0.5874, 1.563, -0.7484), (-0.5894, 1.562, -1.048), (-0.2695, 1.657, -0.8983), (0.06529, 1.672, -0.7484), (0.06319, 1.673, -1.048), (0.3936, 1.634, -0.8983), (0.7062, 1.513, -0.7484), (0.7043, 1.514, -1.048), (0.9924, 1.345, -0.8983), (1.236, 1.116, -0.7484), (1.235, 1.117, -1.048), (1.439, 0.8551, -0.8983), (1.577, 0.5483, -0.7484), (1.576, 0.5504, -1.048), (1.662, 0.2277, -0.8983), (1.669, -0.1074, -0.7484), (1.67, -0.1052, -1.048), (1.624, -0.4345, -0.8983), (1.495, -0.7434, -0.7484), (1.496, -0.7416, -1.048), (1.319, -1.025, -0.8983), (1.085, -1.264, -0.7484), (1.086, -1.262, -1.048), (0.8193, -1.46, -0.8983), (0.5089, -1.59, -0.7484), (0.511, -1.588, -1.048), (0.186, -1.666, -0.8983), (-0.1492, -1.665, -0.7484), (-0.147, -1.666, -1.048), (-0.4749, -1.612, -0.8983), (-0.7725, -1.468, -0.7484), (-0.7703, -1.467, -1.048), (-1.057, -1.293, -0.8983), (-0.7713, -1.467, -0.8984), (-0.1481, -1.666, -0.8984), (0.5099, -1.589, -0.8984), (1.085, -1.263, -0.8984), (1.495, -0.7425, -0.8984), (1.67, -0.1063, -0.8984), (1.576, 0.5493, -0.8984), (1.235, 1.117, -0.8984), (0.7052, 1.513, -0.8984), (0.06423, 1.672, -0.8984), (-0.5884, 1.562, -0.8984), (-1.147, 1.207, -0.8984), (-1.531, 0.6674, -0.8984), (-1.674, 0.02208, -0.8984), (-1.547, -0.6272, -0.8984), (-1.172, -1.167, -0.8984)], [], [(1, 3, 978, 2, 4, 5, 6, 7, 8, 9, 10, 11, 12, 13, 14), (0, 1, 14, 15, 16, 17, 18, 19, 20, 21, 22, 4, 2), (12, 11, 30, 31), (5, 4, 23, 24), (19, 18, 37, 38), (13, 12, 31, 32), (6, 5, 24, 25), (20, 19, 38, 39), (14, 13, 32, 33), (7, 6, 25, 26), (21, 20, 39, 40), (8, 7, 26, 27), (22, 21, 40, 41), (15, 14, 33, 34), (9, 8, 27, 28), (4, 22, 41, 23), (16, 15, 34, 35), (10, 9, 28, 29), (17, 16, 35, 36), (11, 10, 29, 30), (18, 17, 36, 37), (26, 25, 44, 45), (41, 40, 59, 60), (34, 33, 52, 53), (27, 26, 45, 46), (23, 41, 60, 42), (35, 34, 53, 54), (28, 27, 46, 47), (36, 35, 54, 55), (29, 28, 47, 48), (37, 36, 55, 56), (30, 29, 48, 49), (38, 37, 56, 57), (31, 30, 49, 50), (24, 23, 42, 43), (39, 38, 57, 58), (32, 31, 50, 51), (25, 24, 43, 44), (40, 39, 58, 59), (33, 32, 51, 52), (43, 42, 60, 59, 58, 57, 56, 55, 54, 53, 52, 51, 50, 49, 48, 47, 46, 45, 44), (1042, 980, 62, 979), (64, 65, 982, 3, 66, 67, 68, 69, 70, 71, 72, 73, 74, 75, 76), (1, 64, 76, 77, 78, 79, 80, 81, 82, 83, 84, 66, 3), (74, 73, 92, 93), (67, 66, 85, 86), (81, 80, 99, 100), (75, 74, 93, 94), (68, 67, 86, 87), (82, 81, 100, 101), (76, 75, 94, 95), (69, 68, 87, 88), (83, 82, 101, 102), (70, 69, 88, 89), (84, 83, 102, 103), (77, 76, 95, 96), (71, 70, 89, 90), (66, 84, 103, 85), (78, 77, 96, 97), (72, 71, 90, 91), (79, 78, 97, 98), (73, 72, 91, 92), (80, 79, 98, 99), (88, 87, 106, 107), (103, 102, 121, 122), (96, 95, 114, 115), (89, 88, 107, 108), (85, 103, 122, 104), (97, 96, 115, 116), (90, 89, 108, 109), (98, 97, 116, 117), (91, 90, 109, 110), (99, 98, 117, 118), (92, 91, 110, 111), (100, 99, 118, 119), (93, 92, 111, 112), (86, 85, 104, 105), (101, 100, 119, 120), (94, 93, 112, 113), (87, 86, 105, 106), (102, 101, 120, 121), (95, 94, 113, 114), (105, 104, 122, 121, 120, 119, 118, 117, 116, 115, 114, 113, 112, 111, 110, 109, 108, 107, 106), (1041, 984, 123, 983), (64, 1, 63, 124), (125, 126, 985, 65, 127, 128, 129, 130, 131, 132, 133, 134, 135, 136, 137), (64, 125, 137, 138, 139, 140, 141, 142, 143, 144, 145, 127, 65), (135, 134, 153, 154), (128, 127, 146, 147), (142, 141, 160, 161), (136, 135, 154, 155), (129, 128, 147, 148), (143, 142, 161, 162), (137, 136, 155, 156), (130, 129, 148, 149), (144, 143, 162, 163), (131, 130, 149, 150), (145, 144, 163, 164), (138, 137, 156, 157), (132, 131, 150, 151), (127, 145, 164, 146), (139, 138, 157, 158), (133, 132, 151, 152), (140, 139, 158, 159), (134, 133, 152, 153), (141, 140, 159, 160), (149, 148, 167, 168), (164, 163, 182, 183), (157, 156, 175, 176), (150, 149, 168, 169), (146, 164, 183, 165), (158, 157, 176, 177), (151, 150, 169, 170), (159, 158, 177, 178), (152, 151, 170, 171), (160, 159, 178, 179), (153, 152, 171, 172), (161, 160, 179, 180), (154, 153, 172, 173), (147, 146, 165, 166), (162, 161, 180, 181), (155, 154, 173, 174), (148, 147, 166, 167), (163, 162, 181, 182), (156, 155, 174, 175), (166, 165, 183, 182, 181, 180, 179, 178, 177, 176, 175, 174, 173, 172, 171, 170, 169, 168, 167), (1040, 987, 184, 986), (125, 64, 124, 185), (186, 187, 988, 126, 188, 189, 190, 191, 192, 193, 194, 195, 196, 197, 198), (125, 186, 198, 199, 200, 201, 202, 203, 204, 205, 206, 188, 126), (196, 195, 214, 215), (189, 188, 207, 208), (203, 202, 221, 222), (197, 196, 215, 216), (190, 189, 208, 209), (204, 203, 222, 223), (198, 197, 216, 217), (191, 190, 209, 210), (205, 204, 223, 224), (192, 191, 210, 211), (206, 205, 224, 225), (199, 198, 217, 218), (193, 192, 211, 212), (188, 206, 225, 207), (200, 199, 218, 219), (194, 193, 212, 213), (201, 200, 219, 220), (195, 194, 213, 214), (202, 201, 220, 221), (210, 209, 228, 229), (225, 224, 243, 244), (218, 217, 236, 237), (211, 210, 229, 230), (207, 225, 244, 226), (219, 218, 237, 238), (212, 211, 230, 231), (220, 219, 238, 239), (213, 212, 231, 232), (221, 220, 239, 240), (214, 213, 232, 233), (222, 221, 240, 241), (215, 214, 233, 234), (208, 207, 226, 227), (223, 222, 241, 242), (216, 215, 234, 235), (209, 208, 227, 228), (224, 223, 242, 243), (217, 216, 235, 236), (227, 226, 244, 243, 242, 241, 240, 239, 238, 237, 236, 235, 234, 233, 232, 231, 230, 229, 228), (1039, 990, 245, 989), (186, 125, 185, 246), (247, 248, 991, 187, 249, 250, 251, 252, 253, 254, 255, 256, 257, 258, 259), (186, 247, 259, 260, 261, 262, 263, 264, 265, 266, 267, 249, 187), (257, 256, 275, 276), (250, 249, 268, 269), (264, 263, 282, 283), (258, 257, 276, 277), (251, 250, 269, 270), (265, 264, 283, 284), (259, 258, 277, 278), (252, 251, 270, 271), (266, 265, 284, 285), (253, 252, 271, 272), (267, 266, 285, 286), (260, 259, 278, 279), (254, 253, 272, 273), (249, 267, 286, 268), (261, 260, 279, 280), (255, 254, 273, 274), (262, 261, 280, 281), (256, 255, 274, 275), (263, 262, 281, 282), (271, 270, 289, 290), (286, 285, 304, 305), (279, 278, 297, 298), (272, 271, 290, 291), (268, 286, 305, 287), (280, 279, 298, 299), (273, 272, 291, 292), (281, 280, 299, 300), (274, 273, 292, 293), (282, 281, 300, 301), (275, 274, 293, 294), (283, 282, 301, 302), (276, 275, 294, 295), (269, 268, 287, 288), (284, 283, 302, 303), (277, 276, 295, 296), (270, 269, 288, 289), (285, 284, 303, 304), (278, 277, 296, 297), (288, 287, 305, 304, 303, 302, 301, 300, 299, 298, 297, 296, 295, 294, 293, 292, 291, 290, 289), (1038, 993, 306, 992), (247, 186, 246, 307), (308, 309, 994, 248, 310, 311, 312, 313, 314, 315, 316, 317, 318, 319, 320), (247, 308, 320, 321, 322, 323, 324, 325, 326, 327, 328, 310, 248), (318, 317, 336, 337), (311, 310, 329, 330), (325, 324, 343, 344), (319, 318, 337, 338), (312, 311, 330, 331), (326, 325, 344, 345), (320, 319, 338, 339), (313, 312, 331, 332), (327, 326, 345, 346), (314, 313, 332, 333), (328, 327, 346, 347), (321, 320, 339, 340), (315, 314, 333, 334), (310, 328, 347, 329), (322, 321, 340, 341), (316, 315, 334, 335), (323, 322, 341, 342), (317, 316, 335, 336), (324, 323, 342, 343), (332, 331, 350, 351), (347, 346, 365, 366), (340, 339, 358, 359), (333, 332, 351, 352), (329, 347, 366, 348), (341, 340, 359, 360), (334, 333, 352, 353), (342, 341, 360, 361), (335, 334, 353, 354), (343, 342, 361, 362), (336, 335, 354, 355), (344, 343, 362, 363), (337, 336, 355, 356), (330, 329, 348, 349), (345, 344, 363, 364), (338, 337, 356, 357), (331, 330, 349, 350), (346, 345, 364, 365), (339, 338, 357, 358), (349, 348, 366, 365, 364, 363, 362, 361, 360, 359, 358, 357, 356, 355, 354, 353, 352, 351, 350), (1037, 996, 367, 995), (308, 247, 307, 368), (369, 370, 997, 309, 371, 372, 373, 374, 375, 376, 377, 378, 379, 380, 381), (308, 369, 381, 382, 383, 384, 385, 386, 387, 388, 389, 371, 309), (379, 378, 397, 398), (372, 371, 390, 391), (386, 385, 404, 405), (380, 379, 398, 399), (373, 372, 391, 392), (387, 386, 405, 406), (381, 380, 399, 400), (374, 373, 392, 393), (388, 387, 406, 407), (375, 374, 393, 394), (389, 388, 407, 408), (382, 381, 400, 401), (376, 375, 394, 395), (371, 389, 408, 390), (383, 382, 401, 402), (377, 376, 395, 396), (384, 383, 402, 403), (378, 377, 396, 397), (385, 384, 403, 404), (393, 392, 411, 412), (408, 407, 426, 427), (401, 400, 419, 420), (394, 393, 412, 413), (390, 408, 427, 409), (402, 401, 420, 421), (395, 394, 413, 414), (403, 402, 421, 422), (396, 395, 414, 415), (404, 403, 422, 423), (397, 396, 415, 416), (405, 404, 423, 424), (398, 397, 416, 417), (391, 390, 409, 410), (406, 405, 424, 425), (399, 398, 417, 418), (392, 391, 410, 411), (407, 406, 425, 426), (400, 399, 418, 419), (410, 409, 427, 426, 425, 424, 423, 422, 421, 420, 419, 418, 417, 416, 415, 414, 413, 412, 411), (1036, 999, 428, 998), (369, 308, 368, 429), (430, 431, 1000, 370, 432, 433, 434, 435, 436, 437, 438, 439, 440, 441, 442), (369, 430, 442, 443, 444, 445, 446, 447, 448, 449, 450, 432, 370), (440, 439, 458, 459), (433, 432, 451, 452), (447, 446, 465, 466), (441, 440, 459, 460), (434, 433, 452, 453), (448, 447, 466, 467), (442, 441, 460, 461), (435, 434, 453, 454), (449, 448, 467, 468), (436, 435, 454, 455), (450, 449, 468, 469), (443, 442, 461, 462), (437, 436, 455, 456), (432, 450, 469, 451), (444, 443, 462, 463), (438, 437, 456, 457), (445, 444, 463, 464), (439, 438, 457, 458), (446, 445, 464, 465), (454, 453, 472, 473), (469, 468, 487, 488), (462, 461, 480, 481), (455, 454, 473, 474), (451, 469, 488, 470), (463, 462, 481, 482), (456, 455, 474, 475), (464, 463, 482, 483), (457, 456, 475, 476), (465, 464, 483, 484), (458, 457, 476, 477), (466, 465, 484, 485), (459, 458, 477, 478), (452, 451, 470, 471), (467, 466, 485, 486), (460, 459, 478, 479), (453, 452, 471, 472), (468, 467, 486, 487), (461, 460, 479, 480), (471, 470, 488, 487, 486, 485, 484, 483, 482, 481, 480, 479, 478, 477, 476, 475, 474, 473, 472), (1035, 1002, 489, 1001), (430, 369, 429, 490), (491, 492, 1003, 431, 493, 494, 495, 496, 497, 498, 499, 500, 501, 502, 503), (430, 491, 503, 504, 505, 506, 507, 508, 509, 510, 511, 493, 431), (501, 500, 519, 520), (494, 493, 512, 513), (508, 507, 526, 527), (502, 501, 520, 521), (495, 494, 513, 514), (509, 508, 527, 528), (503, 502, 521, 522), (496, 495, 514, 515), (510, 509, 528, 529), (497, 496, 515, 516), (511, 510, 529, 530), (504, 503, 522, 523), (498, 497, 516, 517), (493, 511, 530, 512), (505, 504, 523, 524), (499, 498, 517, 518), (506, 505, 524, 525), (500, 499, 518, 519), (507, 506, 525, 526), (515, 514, 533, 534), (530, 529, 548, 549), (523, 522, 541, 542), (516, 515, 534, 535), (512, 530, 549, 531), (524, 523, 542, 543), (517, 516, 535, 536), (525, 524, 543, 544), (518, 517, 536, 537), (526, 525, 544, 545), (519, 518, 537, 538), (527, 526, 545, 546), (520, 519, 538, 539), (513, 512, 531, 532), (528, 527, 546, 547), (521, 520, 539, 540), (514, 513, 532, 533), (529, 528, 547, 548), (522, 521, 540, 541), (532, 531, 549, 548, 547, 546, 545, 544, 543, 542, 541, 540, 539, 538, 537, 536, 535, 534, 533), (1034, 1005, 550, 1004), (491, 430, 490, 551), (552, 553, 1006, 492, 554, 555, 556, 557, 558, 559, 560, 561, 562, 563, 564), (491, 552, 564, 565, 566, 567, 568, 569, 570, 571, 572, 554, 492), (562, 561, 580, 581), (555, 554, 573, 574), (569, 568, 587, 588), (563, 562, 581, 582), (556, 555, 574, 575), (570, 569, 588, 589), (564, 563, 582, 583), (557, 556, 575, 576), (571, 570, 589, 590), (558, 557, 576, 577), (572, 571, 590, 591), (565, 564, 583, 584), (559, 558, 577, 578), (554, 572, 591, 573), (566, 565, 584, 585), (560, 559, 578, 579), (567, 566, 585, 586), (561, 560, 579, 580), (568, 567, 586, 587), (576, 575, 594, 595), (591, 590, 609, 610), (584, 583, 602, 603), (577, 576, 595, 596), (573, 591, 610, 592), (585, 584, 603, 604), (578, 577, 596, 597), (586, 585, 604, 605), (579, 578, 597, 598), (587, 586, 605, 606), (580, 579, 598, 599), (588, 587, 606, 607), (581, 580, 599, 600), (574, 573, 592, 593), (589, 588, 607, 608), (582, 581, 600, 601), (575, 574, 593, 594), (590, 589, 608, 609), (583, 582, 601, 602), (593, 592, 610, 609, 608, 607, 606, 605, 604, 603, 602, 601, 600, 599, 598, 597, 596, 595, 594), (1033, 1008, 611, 1007), (552, 491, 551, 612), (613, 614, 1009, 553, 615, 616, 617, 618, 619, 620, 621, 622, 623, 624, 625), (552, 613, 625, 626, 627, 628, 629, 630, 631, 632, 633, 615, 553), (623, 622, 641, 642), (616, 615, 634, 635), (630, 629, 648, 649), (624, 623, 642, 643), (617, 616, 635, 636), (631, 630, 649, 650), (625, 624, 643, 644), (618, 617, 636, 637), (632, 631, 650, 651), (619, 618, 637, 638), (633, 632, 651, 652), (626, 625, 644, 645), (620, 619, 638, 639), (615, 633, 652, 634), (627, 626, 645, 646), (621, 620, 639, 640), (628, 627, 646, 647), (622, 621, 640, 641), (629, 628, 647, 648), (637, 636, 655, 656), (652, 651, 670, 671), (645, 644, 663, 664), (638, 637, 656, 657), (634, 652, 671, 653), (646, 645, 664, 665), (639, 638, 657, 658), (647, 646, 665, 666), (640, 639, 658, 659), (648, 647, 666, 667), (641, 640, 659, 660), (649, 648, 667, 668), (642, 641, 660, 661), (635, 634, 653, 654), (650, 649, 668, 669), (643, 642, 661, 662), (636, 635, 654, 655), (651, 650, 669, 670), (644, 643, 662, 663), (654, 653, 671, 670, 669, 668, 667, 666, 665, 664, 663, 662, 661, 660, 659, 658, 657, 656, 655), (1032, 1011, 672, 1010), (613, 552, 612, 673), (674, 675, 1012, 614, 676, 677, 678, 679, 680, 681, 682, 683, 684, 685, 686), (613, 674, 686, 687, 688, 689, 690, 691, 692, 693, 694, 676, 614), (684, 683, 702, 703), (677, 676, 695, 696), (691, 690, 709, 710), (685, 684, 703, 704), (678, 677, 696, 697), (692, 691, 710, 711), (686, 685, 704, 705), (679, 678, 697, 698), (693, 692, 711, 712), (680, 679, 698, 699), (694, 693, 712, 713), (687, 686, 705, 706), (681, 680, 699, 700), (676, 694, 713, 695), (688, 687, 706, 707), (682, 681, 700, 701), (689, 688, 707, 708), (683, 682, 701, 702), (690, 689, 708, 709), (698, 697, 716, 717), (713, 712, 731, 732), (706, 705, 724, 725), (699, 698, 717, 718), (695, 713, 732, 714), (707, 706, 725, 726), (700, 699, 718, 719), (708, 707, 726, 727), (701, 700, 719, 720), (709, 708, 727, 728), (702, 701, 720, 721), (710, 709, 728, 729), (703, 702, 721, 722), (696, 695, 714, 715), (711, 710, 729, 730), (704, 703, 722, 723), (697, 696, 715, 716), (712, 711, 730, 731), (705, 704, 723, 724), (715, 714, 732, 731, 730, 729, 728, 727, 726, 725, 724, 723, 722, 721, 720, 719, 718, 717, 716), (1031, 1014, 733, 1013), (674, 613, 673, 734), (735, 736, 1015, 675, 737, 738, 739, 740, 741, 742, 743, 744, 745, 746, 747), (674, 735, 747, 748, 749, 750, 751, 752, 753, 754, 755, 737, 675), (745, 744, 763, 764), (738, 737, 756, 757), (752, 751, 770, 771), (746, 745, 764, 765), (739, 738, 757, 758), (753, 752, 771, 772), (747, 746, 765, 766), (740, 739, 758, 759), (754, 753, 772, 773), (741, 740, 759, 760), (755, 754, 773, 774), (748, 747, 766, 767), (742, 741, 760, 761), (737, 755, 774, 756), (749, 748, 767, 768), (743, 742, 761, 762), (750, 749, 768, 769), (744, 743, 762, 763), (751, 750, 769, 770), (759, 758, 777, 778), (774, 773, 792, 793), (767, 766, 785, 786), (760, 759, 778, 779), (756, 774, 793, 775), (768, 767, 786, 787), (761, 760, 779, 780), (769, 768, 787, 788), (762, 761, 780, 781), (770, 769, 788, 789), (763, 762, 781, 782), (771, 770, 789, 790), (764, 763, 782, 783), (757, 756, 775, 776), (772, 771, 790, 791), (765, 764, 783, 784), (758, 757, 776, 777), (773, 772, 791, 792), (766, 765, 784, 785), (776, 775, 793, 792, 791, 790, 789, 788, 787, 786, 785, 784, 783, 782, 781, 780, 779, 778, 777), (1030, 1017, 794, 1016), (735, 674, 734, 795), (796, 797, 1018, 736, 798, 799, 800, 801, 802, 803, 804, 805, 806, 807, 808), (735, 796, 808, 809, 810, 811, 812, 813, 814, 815, 816, 798, 736), (806, 805, 824, 825), (799, 798, 817, 818), (813, 812, 831, 832), (807, 806, 825, 826), (800, 799, 818, 819), (814, 813, 832, 833), (808, 807, 826, 827), (801, 800, 819, 820), (815, 814, 833, 834), (802, 801, 820, 821), (816, 815, 834, 835), (809, 808, 827, 828), (803, 802, 821, 822), (798, 816, 835, 817), (810, 809, 828, 829), (804, 803, 822, 823), (811, 810, 829, 830), (805, 804, 823, 824), (812, 811, 830, 831), (820, 819, 838, 839), (835, 834, 853, 854), (828, 827, 846, 847), (821, 820, 839, 840), (817, 835, 854, 836), (829, 828, 847, 848), (822, 821, 840, 841), (830, 829, 848, 849), (823, 822, 841, 842), (831, 830, 849, 850), (824, 823, 842, 843), (832, 831, 850, 851), (825, 824, 843, 844), (818, 817, 836, 837), (833, 832, 851, 852), (826, 825, 844, 845), (819, 818, 837, 838), (834, 833, 852, 853), (827, 826, 845, 846), (837, 836, 854, 853, 852, 851, 850, 849, 848, 847, 846, 845, 844, 843, 842, 841, 840, 839, 838), (1029, 1020, 855, 1019), (796, 735, 795, 856), (857, 858, 1021, 797, 859, 860, 861, 862, 863, 864, 865, 866, 867, 868, 869), (796, 857, 869, 870, 871, 872, 873, 874, 875, 876, 877, 859, 797), (867, 866, 885, 886), (860, 859, 878, 879), (874, 873, 892, 893), (868, 867, 886, 887), (861, 860, 879, 880), (875, 874, 893, 894), (869, 868, 887, 888), (862, 861, 880, 881), (876, 875, 894, 895), (863, 862, 881, 882), (877, 876, 895, 896), (870, 869, 888, 889), (864, 863, 882, 883), (859, 877, 896, 878), (871, 870, 889, 890), (865, 864, 883, 884), (872, 871, 890, 891), (866, 865, 884, 885), (873, 872, 891, 892), (881, 880, 899, 900), (896, 895, 914, 915), (889, 888, 907, 908), (882, 881, 900, 901), (878, 896, 915, 897), (890, 889, 908, 909), (883, 882, 901, 902), (891, 890, 909, 910), (884, 883, 902, 903), (892, 891, 910, 911), (885, 884, 903, 904), (893, 892, 911, 912), (886, 885, 904, 905), (879, 878, 897, 898), (894, 893, 912, 913), (887, 886, 905, 906), (880, 879, 898, 899), (895, 894, 913, 914), (888, 887, 906, 907), (898, 897, 915, 914, 913, 912, 911, 910, 909, 908, 907, 906, 905, 904, 903, 902, 901, 900, 899), (1028, 1023, 916, 1022), (857, 796, 856, 917), (918, 919, 1024, 858, 920, 921, 922, 923, 924, 925, 926, 927, 928, 929, 930), (857, 918, 930, 931, 932, 933, 934, 935, 936, 937, 938, 920, 858), (928, 927, 946, 947), (921, 920, 939, 940), (935, 934, 953, 954), (929, 928, 947, 948), (922, 921, 940, 941), (936, 935, 954, 955), (930, 929, 948, 949), (923, 922, 941, 942), (937, 936, 955, 956), (924, 923, 942, 943), (938, 937, 956, 957), (931, 930, 949, 950), (925, 924, 943, 944), (920, 938, 957, 939), (932, 931, 950, 951), (926, 925, 944, 945), (933, 932, 951, 952), (927, 926, 945, 946), (934, 933, 952, 953), (942, 941, 960, 961), (957, 956, 975, 976), (950, 949, 968, 969), (943, 942, 961, 962), (939, 957, 976, 958), (951, 950, 969, 970), (944, 943, 962, 963), (952, 951, 970, 971), (945, 944, 963, 964), (953, 952, 971, 972), (946, 945, 964, 965), (954, 953, 972, 973), (947, 946, 965, 966), (940, 939, 958, 959), (955, 954, 973, 974), (948, 947, 966, 967), (941, 940, 959, 960), (956, 955, 974, 975), (949, 948, 967, 968), (959, 958, 976, 975, 974, 973, 972, 971, 970, 969, 968, 967, 966, 965, 964, 963, 962, 961, 960), (1027, 1026, 977, 1025), (63, 917, 856, 795, 734, 673, 612, 551, 490, 429, 368, 307, 246, 185, 124), (1023, 1027, 1025, 916), (858, 1024, 1027, 1023), (1024, 919, 1026, 1027), (1020, 1028, 1022, 855), (797, 1021, 1028, 1020), (1021, 858, 1023, 1028), (1017, 1029, 1019, 794), (736, 1018, 1029, 1017), (1018, 797, 1020, 1029), (1014, 1030, 1016, 733), (675, 1015, 1030, 1014), (1015, 736, 1017, 1030), (1011, 1031, 1013, 672), (614, 1012, 1031, 1011), (1012, 675, 1014, 1031), (1008, 1032, 1010, 611), (553, 1009, 1032, 1008), (1009, 614, 1011, 1032), (1005, 1033, 1007, 550), (492, 1006, 1033, 1005), (1006, 553, 1008, 1033), (1002, 1034, 1004, 489), (431, 1003, 1034, 1002), (1003, 492, 1005, 1034), (999, 1035, 1001, 428), (370, 1000, 1035, 999), (1000, 431, 1002, 1035), (996, 1036, 998, 367), (309, 997, 1036, 996), (997, 370, 999, 1036), (993, 1037, 995, 306), (248, 994, 1037, 993), (994, 309, 996, 1037), (990, 1038, 992, 245), (187, 991, 1038, 990), (991, 248, 993, 1038), (987, 1039, 989, 184), (126, 988, 1039, 987), (988, 187, 990, 1039), (984, 1040, 986, 123), (65, 985, 1040, 984), (985, 126, 987, 1040), (980, 1041, 983, 62), (3, 982, 1041, 980), (982, 65, 984, 1041), (981, 1042, 979, 61), (2, 978, 1042, 981), (978, 3, 980, 1042)])
me_plane_000.polygons.foreach_set('use_smooth', [0, 0, 0, 0, 0, 0, 0, 0, 0, 0, 0, 0, 0, 0, 0, 0, 0, 0, 0, 0, 0, 0, 0, 0, 0, 0, 0, 0, 0, 0, 0, 0, 0, 0, 0, 0, 0, 0, 0, 0, 0, 1, 0, 0, 0, 0, 0, 0, 0, 0, 0, 0, 0, 0, 0, 0, 0, 0, 0, 0, 0, 0, 0, 0, 0, 0, 0, 0, 0, 0, 0, 0, 0, 0, 0, 0, 0, 0, 0, 0, 0, 0, 0, 1, 0, 0, 0, 0, 0, 0, 0, 0, 0, 0, 0, 0, 0, 0, 0, 0, 0, 0, 0, 0, 0, 0, 0, 0, 0, 0, 0, 0, 0, 0, 0, 0, 0, 0, 0, 0, 0, 0, 0, 0, 0, 0, 1, 0, 0, 0, 0, 0, 0, 0, 0, 0, 0, 0, 0, 0, 0, 0, 0, 0, 0, 0, 0, 0, 0, 0, 0, 0, 0, 0, 0, 0, 0, 0, 0, 0, 0, 0, 0, 0, 0, 0, 0, 0, 0, 1, 0, 0, 0, 0, 0, 0, 0, 0, 0, 0, 0, 0, 0, 0, 0, 0, 0, 0, 0, 0, 0, 0, 0, 0, 0, 0, 0, 0, 0, 0, 0, 0, 0, 0, 0, 0, 0, 0, 0, 0, 0, 0, 1, 0, 0, 0, 0, 0, 0, 0, 0, 0, 0, 0, 0, 0, 0, 0, 0, 0, 0, 0, 0, 0, 0, 0, 0, 0, 0, 0, 0, 0, 0, 0, 0, 0, 0, 0, 0, 0, 0, 0, 0, 0, 0, 1, 0, 0, 0, 0, 0, 0, 0, 0, 0, 0, 0, 0, 0, 0, 0, 0, 0, 0, 0, 0, 0, 0, 0, 0, 0, 0, 0, 0, 0, 0, 0, 0, 0, 0, 0, 0, 0, 0, 0, 0, 0, 0, 1, 0, 0, 0, 0, 0, 0, 0, 0, 0, 0, 0, 0, 0, 0, 0, 0, 0, 0, 0, 0, 0, 0, 0, 0, 0, 0, 0, 0, 0, 0, 0, 0, 0, 0, 0, 0, 0, 0, 0, 0, 0, 0, 1, 0, 0, 0, 0, 0, 0, 0, 0, 0, 0, 0, 0, 0, 0, 0, 0, 0, 0, 0, 0, 0, 0, 0, 0, 0, 0, 0, 0, 0, 0, 0, 0, 0, 0, 0, 0, 0, 0, 0, 0, 0, 0, 1, 0, 0, 0, 0, 0, 0, 0, 0, 0, 0, 0, 0, 0, 0, 0, 0, 0, 0, 0, 0, 0, 0, 0, 0, 0, 0, 0, 0, 0, 0, 0, 0, 0, 0, 0, 0, 0, 0, 0, 0, 0, 0, 1, 0, 0, 0, 0, 0, 0, 0, 0, 0, 0, 0, 0, 0, 0, 0, 0, 0, 0, 0, 0, 0, 0, 0, 0, 0, 0, 0, 0, 0, 0, 0, 0, 0, 0, 0, 0, 0, 0, 0, 0, 0, 0, 1, 0, 0, 0, 0, 0, 0, 0, 0, 0, 0, 0, 0, 0, 0, 0, 0, 0, 0, 0, 0, 0, 0, 0, 0, 0, 0, 0, 0, 0, 0, 0, 0, 0, 0, 0, 0, 0, 0, 0, 0, 0, 0, 1, 0, 0, 0, 0, 0, 0, 0, 0, 0, 0, 0, 0, 0, 0, 0, 0, 0, 0, 0, 0, 0, 0, 0, 0, 0, 0, 0, 0, 0, 0, 0, 0, 0, 0, 0, 0, 0, 0, 0, 0, 0, 0, 1, 0, 0, 0, 0, 0, 0, 0, 0, 0, 0, 0, 0, 0, 0, 0, 0, 0, 0, 0, 0, 0, 0, 0, 0, 0, 0, 0, 0, 0, 0, 0, 0, 0, 0, 0, 0, 0, 0, 0, 0, 0, 0, 1, 0, 0, 0, 0, 0, 0, 0, 0, 0, 0, 0, 0, 0, 0, 0, 0, 0, 0, 0, 0, 0, 0, 0, 0, 0, 0, 0, 0, 0, 0, 0, 0, 0, 0, 0, 0, 0, 0, 0, 0, 0, 0, 1, 0, 0, 0, 0, 0, 0, 0, 0, 0, 0, 0, 0, 0, 0, 0, 0, 0, 0, 0, 0, 0, 0, 0, 0, 0, 0, 0, 0, 0, 0, 0, 0, 0, 0, 0, 0, 0, 0, 0, 0, 0, 0, 1, 0, 1, 1, 1, 1, 1, 1, 1, 1, 1, 1, 1, 1, 1, 1, 1, 1, 1, 1, 1, 1, 1, 1, 1, 1, 1, 1, 1, 1, 1, 1, 1, 1, 1, 1, 1, 1, 1, 1, 1, 1, 1, 1, 1, 1, 1, 1, 1, 1])
me_plane_000.materials.append(mat_marble)
me_plane_000.use_remesh_preserve_volume = False
me_plane_000.use_remesh_preserve_attributes = False
me_plane_000.use_mirror_vertex_groups = False
me_plane_000.update()
me_plane_001 = bpy.data.meshes.new('Plane.001')
me_plane_001.from_pydata([(-0.32, 0.073, 2.652), (0.32, 0.073, 2.652), (-0.32, 0.073, -0.7483), (0.32, 0.073, -0.7483), (-0.2397, 0.073, -0.6435), (0.2397, 0.073, -0.6435), (0.25, 0.073, 2.327), (0.2452, 0.073, 2.375), (0.2309, 0.073, 2.422), (0.2073, 0.073, 2.464), (0.1761, 0.073, 2.501), (0.1385, 0.073, 2.533), (0.09563, 0.073, 2.557), (0.04878, 0.073, 2.572), (5.961e-08, 0.073, 2.577), (-0.04878, 0.073, 2.572), (-0.09563, 0.073, 2.557), (-0.1385, 0.073, 2.533), (-0.1761, 0.073, 2.501), (-0.2073, 0.073, 2.464), (-0.2309, 0.073, 2.422), (-0.2452, 0.073, 2.375), (-0.25, 0.073, 2.327), (-0.2397, 0.073, -0.6435), (0.2397, 0.073, -0.6435), (0.25, 0.073, 2.327), (0.2452, 0.073, 2.375), (0.2309, 0.073, 2.422), (0.2073, 0.073, 2.464), (0.1761, 0.073, 2.501), (0.1385, 0.073, 2.533), (0.09563, 0.073, 2.557), (0.04878, 0.073, 2.572), (5.961e-08, 0.073, 2.577), (-0.04878, 0.073, 2.572), (-0.09563, 0.073, 2.557), (-0.1385, 0.073, 2.533), (-0.1761, 0.073, 2.501), (-0.2073, 0.073, 2.464), (-0.2309, 0.073, 2.422), (-0.2452, 0.073, 2.375), (-0.25, 0.073, 2.327), (-0.2476, -0.1745, -0.6447), (0.2476, -0.1745, -0.6447), (0.25, -0.177, 2.327), (0.2452, -0.177, 2.375), (0.231, -0.177, 2.422), (0.2079, -0.177, 2.466), (0.1768, -0.177, 2.503), (0.1389, -0.177, 2.535), (0.09568, -0.177, 2.558), (0.04878, -0.177, 2.572), (9.736e-08, -0.177, 2.577), (-0.04878, -0.177, 2.572), (-0.09568, -0.177, 2.558), (-0.1389, -0.177, 2.535), (-0.1768, -0.177, 2.503), (-0.2079, -0.177, 2.466), (-0.231, -0.177, 2.422), (-0.2452, -0.177, 2.375), (-0.25, -0.177, 2.327), (-0.32, 0.073, -1.048), (0.32, 0.073, -1.048), (-0.32, 0.073, 2.952), (0.32, 0.073, 2.952)], [], [(1, 3, 2, 4, 5, 6, 7, 8, 9, 10, 11, 12, 13, 14), (0, 1, 14, 15, 16, 17, 18, 19, 20, 21, 22, 4, 2), (12, 11, 30, 31), (5, 4, 23, 24), (19, 18, 37, 38), (13, 12, 31, 32), (6, 5, 24, 25), (20, 19, 38, 39), (14, 13, 32, 33), (7, 6, 25, 26), (21, 20, 39, 40), (8, 7, 26, 27), (22, 21, 40, 41), (15, 14, 33, 34), (9, 8, 27, 28), (4, 22, 41, 23), (16, 15, 34, 35), (10, 9, 28, 29), (17, 16, 35, 36), (11, 10, 29, 30), (18, 17, 36, 37), (26, 25, 44, 45), (41, 40, 59, 60), (34, 33, 52, 53), (27, 26, 45, 46), (23, 41, 60, 42), (35, 34, 53, 54), (28, 27, 46, 47), (36, 35, 54, 55), (29, 28, 47, 48), (37, 36, 55, 56), (30, 29, 48, 49), (38, 37, 56, 57), (31, 30, 49, 50), (24, 23, 42, 43), (39, 38, 57, 58), (32, 31, 50, 51), (25, 24, 43, 44), (40, 39, 58, 59), (33, 32, 51, 52), (43, 42, 60, 59, 58, 57, 56, 55, 54, 53, 52, 51, 50, 49, 48, 47, 46, 45, 44), (2, 3, 62, 61), (1, 0, 63, 64)])
me_plane_001.materials.append(mat_marble)
me_plane_001.use_remesh_preserve_volume = False
me_plane_001.use_remesh_preserve_attributes = False
me_plane_001.use_mirror_vertex_groups = False
me_plane_001.update()
me_circle_001 = bpy.data.meshes.new('Circle.001')
me_circle_001.from_pydata([(-0.9808, -1.195, 0.0), (-1.0, -1.0, 0.0), (-0.9239, -1.383, 0.0), (-0.8315, -1.556, 0.0), (-0.7071, -1.707, 0.0), (-0.5556, -1.831, 0.0), (-0.3827, -1.924, 0.0), (-0.1951, -1.981, 0.0), (3.258e-07, -2.0, 0.0), (0.1951, -1.981, 0.0), (0.3827, -1.924, 0.0), (0.5556, -1.831, 0.0), (0.7071, -1.707, 0.0), (0.8315, -1.556, 0.0), (0.9239, -1.383, 0.0), (0.9808, -1.195, 0.0), (1.0, -1.0, 0.0), (-1.0, 2.0, 0.0), (1.0, 2.0, 0.0), (-0.9808, -1.195, 0.0), (-1.0, -1.0, 0.0), (-0.9239, -1.383, 0.0), (-0.8315, -1.556, 0.0), (-0.7071, -1.707, 0.0), (-0.5556, -1.831, 0.0), (-0.3827, -1.924, 0.0), (-0.1951, -1.981, 0.0), (3.258e-07, -2.0, 0.0), (0.1951, -1.981, 0.0), (0.3827, -1.924, 0.0), (0.5556, -1.831, 0.0), (0.7071, -1.707, 0.0), (0.8315, -1.556, 0.0), (0.9239, -1.383, 0.0), (0.9808, -1.195, 0.0), (1.0, -1.0, 0.0), (-1.0, 2.0, 0.0), (1.0, 2.0, 0.0), (-0.9808, -1.195, 0.0), (-1.0, -1.0, 0.0), (-0.9239, -1.383, 0.0), (-0.8315, -1.556, 0.0), (-0.7071, -1.707, 0.0), (-0.5556, -1.831, 0.0), (-0.3827, -1.924, 0.0), (-0.1951, -1.981, 0.0), (3.258e-07, -2.0, 0.0), (0.1951, -1.981, 0.0), (0.3827, -1.924, 0.0), (0.5556, -1.831, 0.0), (0.7071, -1.707, 0.0), (0.8315, -1.556, 0.0), (0.9239, -1.383, 0.0), (0.9808, -1.195, 0.0), (1.0, -1.0, 0.0), (-1.0, 2.0, 0.0), (1.0, 2.0, 0.0), (-0.9808, -1.195, 0.0), (-1.0, -1.0, 0.0), (-0.9239, -1.383, 0.0), (-0.8315, -1.556, 0.0), (-0.7071, -1.707, 0.0), (-0.5556, -1.831, 0.0), (-0.3827, -1.924, 0.0), (-0.1951, -1.981, 0.0), (3.258e-07, -2.0, 0.0), (0.1951, -1.981, 0.0), (0.3827, -1.924, 0.0), (0.5556, -1.831, 0.0), (0.7071, -1.707, 0.0), (0.8315, -1.556, 0.0), (0.9239, -1.383, 0.0), (0.9808, -1.195, 0.0), (1.0, -1.0, 0.0), (-1.0, 2.0, 0.0), (1.0, 2.0, 0.0)], [(4, 3), (3, 2), (2, 0), (0, 1), (5, 4), (6, 5), (7, 6), (8, 7), (9, 8), (10, 9), (11, 10), (12, 11), (13, 12), (14, 13), (15, 14), (16, 15), (1, 17), (16, 18), (0, 19), (1, 20), (2, 21), (3, 22), (4, 23), (5, 24), (6, 25), (7, 26), (8, 27), (9, 28), (10, 29), (11, 30), (12, 31), (13, 32), (14, 33), (15, 34), (16, 35), (17, 36), (18, 37), (19, 38), (20, 39), (21, 40), (22, 41), (23, 42), (24, 43), (25, 44), (26, 45), (27, 46), (28, 47), (29, 48), (30, 49), (31, 50), (32, 51), (33, 52), (34, 53), (35, 54), (36, 55), (37, 56), (38, 57), (39, 58), (40, 59), (41, 60), (42, 61), (43, 62), (44, 63), (45, 64), (46, 65), (47, 66), (48, 67), (49, 68), (50, 69), (51, 70), (52, 71), (53, 72), (54, 73), (55, 74), (56, 75), (74, 75)], [])
me_circle_001.use_remesh_preserve_volume = False
me_circle_001.use_remesh_preserve_attributes = False
me_circle_001.use_mirror_vertex_groups = False
me_circle_001.update()

# ---- curves / text
cu_beziercurve = bpy.data.curves.new('BezierCurve', 'CURVE')
cu_beziercurve.dimensions = '3D'
_sp = cu_beziercurve.splines.new('BEZIER'); _sp.bezier_points.add(1)
_sp.bezier_points.foreach_set('co', [0.0, 0.0, 0.0, 0.69, 0.0, 0.08144])
_sp.bezier_points.foreach_set('handle_left', [-0.1056, 0.0, 0.0, 0.4006, 0.0, 0.08144])
_sp.bezier_points.foreach_set('handle_right', [0.216, 0.0, 0.0, 0.7605, 0.0, 0.08144])
for _p, _l, _r in zip(_sp.bezier_points, ['ALIGNED', 'ALIGNED'], ['ALIGNED', 'ALIGNED']): _p.handle_left_type = _l; _p.handle_right_type = _r
_sp.order_u = 0
_sp.order_v = 0
cu_beziercurve.use_path = True
cu_beziercurve.use_path_clamp = True
cu_beziercurve.bevel_resolution = 0
cu_beziercurve.fill_mode = 'HALF'
cu_nurbscircle = bpy.data.curves.new('NurbsCircle', 'CURVE')
cu_nurbscircle.dimensions = '3D'
_sp = cu_nurbscircle.splines.new('NURBS'); _sp.points.add(7)
_sp.points.foreach_set('co', [0.0, -1.0, 0.0, 1.0, -1.0, -1.0, 0.0, 0.3536, -1.0, 0.0, 0.0, 1.0, -1.0, 1.0, 0.0, 0.3536, 0.0, 1.0, 0.0, 1.0, 1.0, 1.0, 0.0, 0.3536, 1.0, 0.0, 0.0, 1.0, 1.0, -1.0, 0.0, 0.3536])
_sp.order_v = 0
_sp.use_cyclic_u = True
cu_nurbscircle.use_path = True
cu_nurbscircle.use_path_clamp = True
cu_nurbscircle.bevel_resolution = 0
cu_nurbscircle.fill_mode = 'HALF'

# ---- objects
ob_originalcurve = bpy.data.objects.new('OriginalCurve', cu_beziercurve)
ob_empty = bpy.data.objects.new('Empty', None)
ob_cap = bpy.data.objects.new('Cap', me_mesh)
ob_camera = bpy.data.objects.new('Camera', cam_camera)
ob_base = bpy.data.objects.new('Base', me_cube)
ob_lamp = bpy.data.objects.new('Lamp', light_lamp)
ob_nurbscircle = bpy.data.objects.new('NurbsCircle', cu_nurbscircle)
ob_column_001 = bpy.data.objects.new('Column.001', me_plane_000)
ob_originalcolumn = bpy.data.objects.new('OriginalColumn', me_plane_001)
ob_knife = bpy.data.objects.new('Knife', me_circle_001)

# ---- transforms, parenting, visibility, modifiers, constraints
ob_originalcurve.location = (0.0, 1.779, 4.111)
ob_originalcurve.scale = (3.0, 3.0, 3.0)
ob_originalcurve.hide_viewport = True
ob_originalcurve.hide_select = True
ob_originalcurve.hide_render = True
ob_originalcurve.lineart.crease_threshold = 0.0
ob_empty.location = (0.0, 0.0, 0.5783)
ob_empty.rotation_euler = (0.0, 0.0, -0.05585)
ob_empty.empty_image_offset = (0.0, 0.0)
ob_empty.lineart.crease_threshold = 0.0
ob_cap.parent = ob_empty
ob_cap.location = (0.0, 0.0, 3.91)
ob_cap.scale = (3.35, 5.51, 4.03)
ob_cap.lineart.crease_threshold = 0.0
_m = ob_cap.modifiers.new('Mirror', 'MIRROR')
_m.use_axis = (True, True, False)
_m.use_clip = True
ob_camera.parent = ob_empty
ob_camera.location = (0.0, 18.71, 6.02)
ob_camera.rotation_euler = (-1.794, 3.142, 0.0)
ob_camera.lock_rotations_4d = False
ob_camera.empty_display_type = 'ARROWS'
ob_camera.color = (0.0, 0.0, 0.0, 0.0)
ob_camera.hide_select = True
ob_camera.display_type = 'WIRE'
ob_camera.lineart.crease_threshold = 0.0
ob_base.parent = ob_empty
ob_base.location = (0.0, 0.0, -0.3)
ob_base.scale = (2.5, 2.2, 0.25)
ob_base.lineart.crease_threshold = 0.0
ob_lamp.parent = ob_empty
ob_lamp.location = (0.0, 8.0, 12.0)
ob_lamp.rotation_euler = (-0.5236, 0.0, 0.0)
ob_lamp.lock_rotations_4d = False
ob_lamp.empty_display_type = 'ARROWS'
ob_lamp.color = (0.0, 0.0, 0.0, 0.0)
ob_lamp.lineart.crease_threshold = 0.0
ob_nurbscircle.location = (0.0, 0.0, 0.0)
ob_nurbscircle.scale = (1.6, 1.6, 1.6)
ob_nurbscircle.hide_viewport = True
ob_nurbscircle.hide_select = True
ob_nurbscircle.lineart.crease_threshold = 0.0
ob_column_001.location = (0.0, 0.0, 1.578)
ob_column_001.lineart.crease_threshold = 0.0
ob_originalcolumn.location = (0.0, 0.0, 1.0)
ob_originalcolumn.hide_viewport = True
ob_originalcolumn.hide_select = True
ob_originalcolumn.hide_render = True
ob_originalcolumn.lineart.crease_threshold = 0.0
_m = ob_originalcolumn.modifiers.new('Array', 'ARRAY')
_m.fit_type = 'FIT_CURVE'
_m.count = 12
_m.fit_length = 1.6
_m.curve = ob_nurbscircle
_m.constant_offset_displace = (-1.65, 0.0, 0.0)
_m.use_merge_vertices = True
_m.merge_threshold = 0.03
_m = ob_originalcolumn.modifiers.new('Curve', 'CURVE')
_m.object = ob_nurbscircle
ob_knife.location = (0.0, -1.0, 1.0)
ob_knife.scale = (0.5, 0.5, 0.5)
ob_knife.hide_viewport = True
ob_knife.hide_select = True
ob_knife.hide_render = True
ob_knife.lineart.crease_threshold = 0.0

# ---- collection membership
col_collection_1.objects.link(ob_originalcurve)
col_collection_1.objects.link(ob_empty)
col_collection_1.objects.link(ob_cap)
col_collection_1.objects.link(ob_camera)
col_collection_1.objects.link(ob_base)
col_collection_1.objects.link(ob_lamp)
col_collection_1.objects.link(ob_nurbscircle)
col_collection_1.objects.link(ob_column_001)
col_collection_1.objects.link(ob_originalcolumn)
col_collection_1.objects.link(ob_knife)

# ---- scene / render settings (as saved in the file)
scene.camera = ob_camera
scene.frame_start = 1; scene.frame_end = 250; scene.frame_set(204)
scene.render.engine = 'BLENDER_EEVEE_NEXT'
scene.render.resolution_x = 1024
scene.render.resolution_y = 1024
scene.render.resolution_percentage = 50
scene.render.dither_intensity = 0.0
scene.cycles.use_denoising = False
scene.cycles.samples = 10
scene.cycles.sampling_pattern = 'TABULATED_SOBOL'
scene.cycles.light_sampling_threshold = 0.0
scene.cycles.use_adaptive_sampling = False
scene.cycles.use_light_tree = False
scene.cycles.blur_glossy = 0.0
scene.cycles.pixel_filter_type = 'GAUSSIAN'
scene.cycles.sample_clamp_indirect = 0.0
scene.view_settings.view_transform = 'Standard'
bpy.context.view_layer.update()
